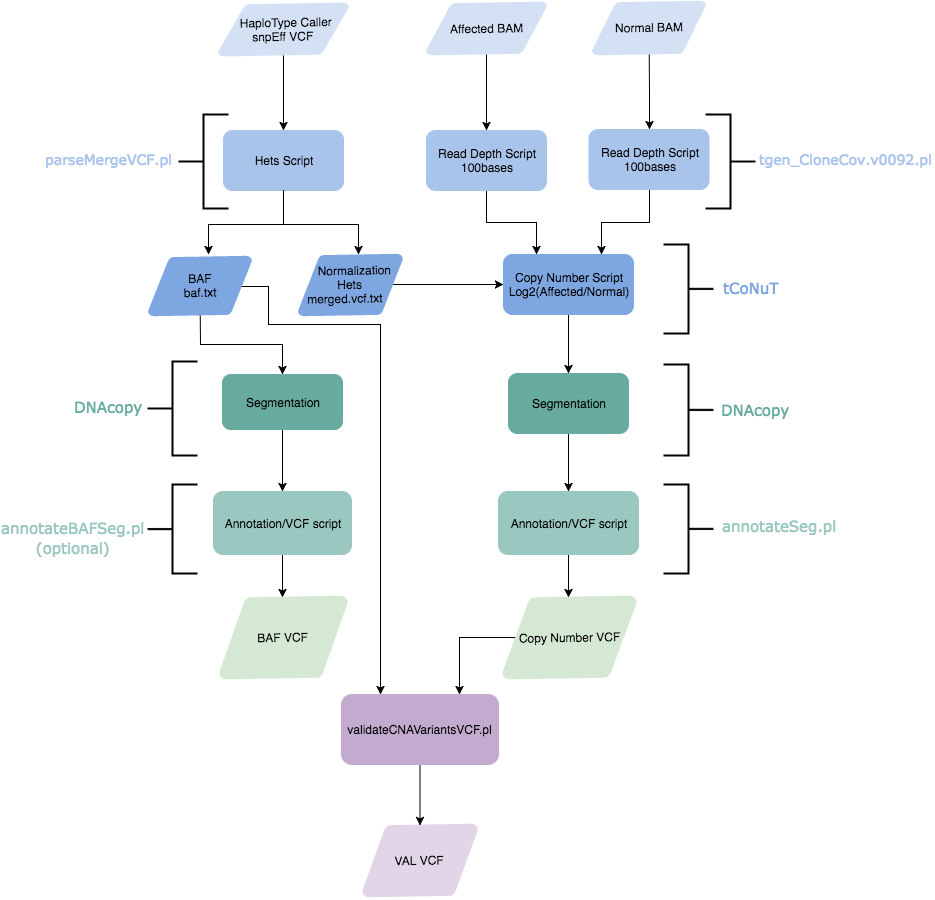

The diagram above was exported from draw.io. Its source (the exported page's mxGraphModel, read from the mxfile embedded in the PNG):
<mxGraphModel dx="2240" dy="1323" grid="1" gridSize="10" guides="1" tooltips="1" connect="1" arrows="1" fold="1" page="1" pageScale="1" pageWidth="826" pageHeight="1169" background="#ffffff" math="0" shadow="0">
  <root>
    <mxCell id="0" />
    <mxCell id="1" parent="0" />
    <mxCell id="2" style="edgeStyle=orthogonalEdgeStyle;rounded=0;html=1;entryX=0.25;entryY=0;labelBackgroundColor=#ffffff;jettySize=auto;orthogonalLoop=1;strokeColor=#000000;fontFamily=Helvetica;" edge="1" source="3" target="16" parent="1">
      <mxGeometry x="438" y="216" as="geometry" />
    </mxCell>
    <mxCell id="3" value="Read Depth Script&lt;div&gt;100bases&lt;/div&gt;" style="rounded=1;whiteSpace=wrap;html=1;fontFamily=Helvetica;labelBackgroundColor=none;labelBorderColor=none;plain-yellow;fillColor=#A9C4EB;gradientColor=none;strokeColor=#A9C4EB;" vertex="1" parent="1">
      <mxGeometry x="378" y="156" width="120" height="60" as="geometry" />
    </mxCell>
    <mxCell id="4" style="edgeStyle=orthogonalEdgeStyle;rounded=0;html=1;labelBackgroundColor=#ffffff;jettySize=auto;orthogonalLoop=1;strokeColor=#000000;fontFamily=Helvetica;" edge="1" source="5" parent="1">
      <mxGeometry x="160" y="216" as="geometry">
        <mxPoint x="160" y="280" as="targetPoint" />
        <Array as="points">
          <mxPoint x="235" y="250" />
          <mxPoint x="160" y="250" />
          <mxPoint x="160" y="280" />
        </Array>
      </mxGeometry>
    </mxCell>
    <mxCell id="5" value="Hets Script" style="rounded=1;whiteSpace=wrap;html=1;fontFamily=Helvetica;plain-purple;gradientColor=none;fillColor=#A9C4EB;strokeColor=#A9C4EB;" vertex="1" parent="1">
      <mxGeometry x="175" y="156" width="120" height="60" as="geometry" />
    </mxCell>
    <mxCell id="6" style="edgeStyle=orthogonalEdgeStyle;rounded=0;html=1;entryX=0.5;entryY=0;labelBackgroundColor=#ffffff;jettySize=auto;orthogonalLoop=1;strokeColor=#000000;fontFamily=Helvetica;" edge="1" source="7" target="5" parent="1">
      <mxGeometry x="235" y="80.00380820109763" as="geometry" />
    </mxCell>
    <mxCell id="7" value="&lt;p&gt;&lt;span&gt;&lt;font style=&quot;font-size: 12px&quot;&gt;&amp;nbsp; HaploType Caller snpEff VCF&lt;/font&gt;&lt;/span&gt;&lt;/p&gt;" style="strokeWidth=2;html=1;shape=mxgraph.flowchart.data;whiteSpace=wrap;rotation=-1;fontFamily=Helvetica;plain-red;gradientColor=none;fillColor=#D4E1F5;strokeColor=#D4E1F5;" vertex="1" parent="1">
      <mxGeometry x="170" y="30" width="130" height="50" as="geometry" />
    </mxCell>
    <mxCell id="8" style="edgeStyle=orthogonalEdgeStyle;rounded=0;html=1;entryX=0.5;entryY=0;labelBackgroundColor=#ffffff;jettySize=auto;orthogonalLoop=1;strokeColor=#000000;fontFamily=Helvetica;" edge="1" source="9" target="3" parent="1">
      <mxGeometry x="438" y="79.00380820109763" as="geometry" />
    </mxCell>
    <mxCell id="9" value="&lt;span&gt;Affected BAM&lt;/span&gt;&lt;br&gt;" style="strokeWidth=2;html=1;shape=mxgraph.flowchart.data;whiteSpace=wrap;rotation=-1;direction=west;fontFamily=Helvetica;labelBackgroundColor=none;labelBorderColor=none;plain-red;gradientColor=none;fillColor=#D4E1F5;strokeColor=#D4E1F5;" vertex="1" parent="1">
      <mxGeometry x="378" y="29" width="120" height="50" as="geometry" />
    </mxCell>
    <mxCell id="10" style="edgeStyle=orthogonalEdgeStyle;rounded=0;html=1;entryX=0.5;entryY=0;labelBackgroundColor=#ffffff;jettySize=auto;orthogonalLoop=1;strokeColor=#000000;fontFamily=Helvetica;" edge="1" source="12" target="23" parent="1">
      <mxGeometry x="151.74359050821477" y="340.0000894611146" as="geometry" />
    </mxCell>
    <mxCell id="11" style="edgeStyle=orthogonalEdgeStyle;rounded=0;html=1;entryX=0.25;entryY=0;labelBackgroundColor=#ffffff;jettySize=auto;orthogonalLoop=1;strokeColor=#000000;strokeWidth=1;fontFamily=Verdana;fontSize=17;exitX=0.905;exitY=0.5;exitPerimeter=0;" edge="1" source="12" target="47" parent="1">
      <mxGeometry x="193" y="311" as="geometry">
        <Array as="points">
          <mxPoint x="193" y="312" />
          <mxPoint x="220" y="312" />
          <mxPoint x="220" y="350" />
          <mxPoint x="332" y="350" />
        </Array>
      </mxGeometry>
    </mxCell>
    <mxCell id="12" value="&lt;div&gt;BAF&lt;/div&gt;&lt;span&gt;baf.txt&lt;/span&gt;" style="strokeWidth=2;html=1;shape=mxgraph.flowchart.data;whiteSpace=wrap;rotation=-1;fontFamily=Helvetica;plain-purple;gradientColor=none;fillColor=#7EA6E0;strokeColor=#7EA6E0;" vertex="1" parent="1">
      <mxGeometry x="100" y="283" width="103" height="57" as="geometry" />
    </mxCell>
    <mxCell id="13" style="edgeStyle=orthogonalEdgeStyle;rounded=0;html=1;exitX=0.905;exitY=0.5;exitPerimeter=0;entryX=0;entryY=0.5;labelBackgroundColor=#ffffff;jettySize=auto;orthogonalLoop=1;strokeColor=#000000;strokeWidth=1;fontFamily=Verdana;fontSize=17;" edge="1" source="14" target="16" parent="1">
      <mxGeometry x="344" y="310" as="geometry" />
    </mxCell>
    <mxCell id="14" value="&lt;span&gt;&lt;font style=&quot;font-size: 12px&quot;&gt;&amp;nbsp; &amp;nbsp;Normalization Hets&lt;/font&gt;&lt;/span&gt;&lt;div&gt;&lt;span&gt;&lt;font style=&quot;font-size: 12px&quot;&gt;merged.vcf.txt &amp;nbsp;&amp;nbsp;&lt;/font&gt;&lt;/span&gt;&lt;/div&gt;" style="strokeWidth=2;html=1;shape=mxgraph.flowchart.data;whiteSpace=wrap;rotation=-1;fontFamily=Helvetica;plain-purple;gradientColor=none;fillColor=#7EA6E0;strokeColor=#7EA6E0;" vertex="1" parent="1">
      <mxGeometry x="250" y="281" width="104" height="59" as="geometry" />
    </mxCell>
    <mxCell id="15" style="edgeStyle=orthogonalEdgeStyle;rounded=0;html=1;entryX=0.5;entryY=0;labelBackgroundColor=#ffffff;jettySize=auto;orthogonalLoop=1;strokeColor=#000000;fontFamily=Helvetica;" edge="1" source="16" target="18" parent="1">
      <mxGeometry x="520" y="340" as="geometry" />
    </mxCell>
    <mxCell id="16" value="Copy Number Script&lt;div&gt;Log2(Affected/Normal)&lt;/div&gt;" style="rounded=1;whiteSpace=wrap;html=1;fontFamily=Helvetica;plain-green;gradientColor=none;fillColor=#7EA6E0;strokeColor=#7EA6E0;" vertex="1" parent="1">
      <mxGeometry x="455" y="280" width="130" height="60" as="geometry" />
    </mxCell>
    <mxCell id="17" style="edgeStyle=orthogonalEdgeStyle;rounded=0;html=1;entryX=0.5;entryY=0;labelBackgroundColor=#ffffff;jettySize=auto;orthogonalLoop=1;strokeColor=#000000;fontFamily=Helvetica;" edge="1" source="18" target="20" parent="1">
      <mxGeometry x="520" y="459" as="geometry" />
    </mxCell>
    <mxCell id="18" value="Segmentation" style="rounded=1;whiteSpace=wrap;html=1;fontFamily=Helvetica;plain-green;gradientColor=none;fillColor=#67AB9F;strokeColor=#67AB9F;" vertex="1" parent="1">
      <mxGeometry x="460" y="399" width="120" height="60" as="geometry" />
    </mxCell>
    <mxCell id="19" style="edgeStyle=orthogonalEdgeStyle;rounded=0;html=1;entryX=0.5;entryY=1;entryPerimeter=0;labelBackgroundColor=#ffffff;jettySize=auto;orthogonalLoop=1;strokeColor=#000000;strokeWidth=1;fontFamily=Verdana;fontSize=17;" edge="1" source="20" target="49" parent="1">
      <mxGeometry x="520" y="580" as="geometry" />
    </mxCell>
    <mxCell id="20" value="Annotation/VCF script" style="rounded=1;whiteSpace=wrap;html=1;fontFamily=Helvetica;plain-green;gradientColor=none;fillColor=#9AC7BF;strokeColor=#9AC7BF;verticalAlign=middle;" vertex="1" parent="1">
      <mxGeometry x="450" y="517" width="140" height="63" as="geometry" />
    </mxCell>
    <mxCell id="21" value="&lt;span&gt;VAL VCF&lt;/span&gt;&lt;br&gt;" style="strokeWidth=2;html=1;shape=mxgraph.flowchart.data;whiteSpace=wrap;rotation=-1;direction=west;fontFamily=Helvetica;plain-green;gradientColor=none;fillColor=#E1D5E7;strokeColor=#E1D5E7;" vertex="1" parent="1">
      <mxGeometry x="314" y="851" width="115" height="70" as="geometry" />
    </mxCell>
    <mxCell id="22" style="edgeStyle=orthogonalEdgeStyle;rounded=0;html=1;entryX=0.5;entryY=0;labelBackgroundColor=#ffffff;jettySize=auto;orthogonalLoop=1;strokeColor=#000000;fontFamily=Helvetica;" edge="1" source="23" target="27" parent="1">
      <mxGeometry x="234" y="455" as="geometry" />
    </mxCell>
    <mxCell id="23" value="Segmentation" style="rounded=1;whiteSpace=wrap;html=1;fontFamily=Helvetica;plain-purple;gradientColor=none;fillColor=#67AB9F;strokeColor=#67AB9F;" vertex="1" parent="1">
      <mxGeometry x="174" y="400" width="120" height="55" as="geometry" />
    </mxCell>
    <mxCell id="24" style="edgeStyle=orthogonalEdgeStyle;rounded=0;html=1;entryX=0.5;entryY=0;labelBackgroundColor=#ffffff;jettySize=auto;orthogonalLoop=1;strokeColor=#000000;fontFamily=Helvetica;" edge="1" source="25" target="30" parent="1">
      <mxGeometry x="600.6976777820664" y="79.00043388659878" as="geometry" />
    </mxCell>
    <mxCell id="25" value="&lt;span&gt;Normal BAM&lt;/span&gt;&lt;br&gt;" style="strokeWidth=2;html=1;shape=mxgraph.flowchart.data;whiteSpace=wrap;rotation=-1;direction=west;fontFamily=Helvetica;plain-red;gradientColor=none;fillColor=#D4E1F5;strokeColor=#D4E1F5;" vertex="1" parent="1">
      <mxGeometry x="544" y="28" width="113" height="51" as="geometry" />
    </mxCell>
    <mxCell id="26" style="edgeStyle=orthogonalEdgeStyle;rounded=0;html=1;entryX=0.5;entryY=1;entryPerimeter=0;labelBackgroundColor=#ffffff;jettySize=auto;orthogonalLoop=1;strokeColor=#000000;fontFamily=Helvetica;" edge="1" source="27" target="28" parent="1">
      <mxGeometry x="234" y="580" as="geometry" />
    </mxCell>
    <mxCell id="27" value="Annotation/VCF script" style="rounded=1;whiteSpace=wrap;html=1;fontFamily=Helvetica;plain-purple;gradientColor=none;fillColor=#9AC7BF;strokeColor=#9AC7BF;" vertex="1" parent="1">
      <mxGeometry x="165" y="517" width="138" height="63" as="geometry" />
    </mxCell>
    <mxCell id="28" value="&lt;span&gt;BAF VCF&lt;/span&gt;&lt;br&gt;" style="strokeWidth=2;html=1;shape=mxgraph.flowchart.data;whiteSpace=wrap;rotation=-1;direction=west;fontFamily=Helvetica;plain-purple;gradientColor=none;fillColor=#D5E8D4;strokeColor=#D5E8D4;" vertex="1" parent="1">
      <mxGeometry x="171" y="623" width="128" height="80" as="geometry" />
    </mxCell>
    <mxCell id="29" style="edgeStyle=orthogonalEdgeStyle;rounded=0;html=1;entryX=0.75;entryY=0;labelBackgroundColor=#ffffff;jettySize=auto;orthogonalLoop=1;strokeColor=#000000;fontFamily=Helvetica;" edge="1" source="30" target="16" parent="1">
      <mxGeometry x="553" y="215" as="geometry" />
    </mxCell>
    <mxCell id="30" value="Read Depth Script&lt;div&gt;100bases&lt;/div&gt;" style="rounded=1;whiteSpace=wrap;html=1;fontFamily=Helvetica;plain-blue;gradientColor=none;fillColor=#A9C4EB;strokeColor=#A9C4EB;" vertex="1" parent="1">
      <mxGeometry x="540.5" y="155" width="120" height="60" as="geometry" />
    </mxCell>
    <mxCell id="31" style="edgeStyle=orthogonalEdgeStyle;rounded=0;html=1;labelBackgroundColor=#ffffff;jettySize=auto;orthogonalLoop=1;strokeColor=#000000;fontFamily=Helvetica;exitX=0.5;exitY=1;" edge="1" source="5" parent="1">
      <mxGeometry x="190" y="226" as="geometry">
        <mxPoint x="310" y="280" as="targetPoint" />
        <mxPoint x="245" y="226" as="sourcePoint" />
        <Array as="points">
          <mxPoint x="235" y="250" />
          <mxPoint x="310" y="250" />
        </Array>
      </mxGeometry>
    </mxCell>
    <mxCell id="32" value="" style="strokeWidth=2;html=1;shape=mxgraph.flowchart.annotation_2;align=left;labelBackgroundColor=none;fillColor=#D5E8D4;gradientColor=none;fontFamily=Verdana;fontSize=17;direction=west;" vertex="1" parent="1">
      <mxGeometry x="657" y="140" width="50" height="94" as="geometry" />
    </mxCell>
    <mxCell id="33" value="" style="strokeWidth=2;html=1;shape=mxgraph.flowchart.annotation_2;align=left;labelBackgroundColor=none;fillColor=#D5E8D4;gradientColor=none;fontFamily=Verdana;fontSize=17;direction=west;" vertex="1" parent="1">
      <mxGeometry x="615" y="270" width="50" height="89" as="geometry" />
    </mxCell>
    <mxCell id="34" value="" style="strokeWidth=2;html=1;shape=mxgraph.flowchart.annotation_2;align=left;labelBackgroundColor=none;fillColor=#D5E8D4;gradientColor=none;fontFamily=Verdana;fontSize=17;direction=west;" vertex="1" parent="1">
      <mxGeometry x="615" y="390" width="50" height="91" as="geometry" />
    </mxCell>
    <mxCell id="35" value="" style="strokeWidth=2;html=1;shape=mxgraph.flowchart.annotation_2;align=left;labelBackgroundColor=none;fillColor=#D5E8D4;gradientColor=none;fontFamily=Verdana;fontSize=17;direction=west;" vertex="1" parent="1">
      <mxGeometry x="615" y="510" width="50" height="89" as="geometry" />
    </mxCell>
    <mxCell id="36" value="&lt;span style=&quot;color: rgb(169 , 196 , 235) ; font-family: &amp;#34;verdana&amp;#34; ; font-style: normal ; font-variant: normal ; font-weight: normal ; letter-spacing: normal ; line-height: 14.4px ; text-align: center ; text-indent: 0px ; text-transform: none ; white-space: normal ; word-spacing: 0px ; display: inline ; float: none&quot;&gt;&lt;font style=&quot;font-size: 14px&quot;&gt;tgen_CloneCov.v0092.pl&lt;/font&gt;&lt;/span&gt;" style="text;html=1;fontSize=17;fontFamily=Verdana;" vertex="1" parent="1">
      <mxGeometry x="709" y="168" width="130" height="40" as="geometry" />
    </mxCell>
    <mxCell id="37" value="&lt;span style=&quot;font-family: &amp;#34;verdana&amp;#34; ; font-style: normal ; font-variant: normal ; font-weight: normal ; letter-spacing: normal ; line-height: 14.4px ; text-align: center ; text-indent: 0px ; text-transform: none ; white-space: normal ; word-spacing: 0px ; display: inline ; float: none&quot;&gt;&lt;font color=&quot;#7ea6e0&quot; style=&quot;font-size: 15px&quot;&gt;tCoNuT&lt;/font&gt;&lt;/span&gt;" style="text;html=1;fontSize=17;fontFamily=Verdana;" vertex="1" parent="1">
      <mxGeometry x="673" y="297" width="65" height="40" as="geometry" />
    </mxCell>
    <mxCell id="38" value="&lt;span style=&quot;font-family: &amp;#34;verdana&amp;#34; ; font-style: normal ; font-variant: normal ; font-weight: normal ; letter-spacing: normal ; line-height: 14.4px ; text-align: center ; text-indent: 0px ; text-transform: none ; white-space: normal ; word-spacing: 0px ; display: inline ; float: none&quot;&gt;&lt;font style=&quot;font-size: 15px&quot; color=&quot;#67ab9f&quot;&gt;DNAcopy&lt;/font&gt;&lt;/span&gt;" style="text;html=1;fontSize=17;fontFamily=Verdana;" vertex="1" parent="1">
      <mxGeometry x="671" y="419" width="65" height="40" as="geometry" />
    </mxCell>
    <mxCell id="39" value="&lt;span style=&quot;font-family: &amp;#34;verdana&amp;#34; ; font-style: normal ; font-variant: normal ; font-weight: normal ; letter-spacing: normal ; line-height: 14.4px ; text-align: center ; text-indent: 0px ; text-transform: none ; white-space: normal ; word-spacing: 0px ; display: inline ; float: none&quot;&gt;&lt;font style=&quot;font-size: 15px&quot; color=&quot;#9ac7bf&quot;&gt;annotateSeg.pl&lt;/font&gt;&lt;/span&gt;" style="text;html=1;fontSize=17;fontFamily=Verdana;" vertex="1" parent="1">
      <mxGeometry x="672" y="535" width="65" height="40" as="geometry" />
    </mxCell>
    <mxCell id="40" value="" style="strokeWidth=2;html=1;shape=mxgraph.flowchart.annotation_2;align=left;labelBackgroundColor=none;fillColor=#D5E8D4;gradientColor=none;fontFamily=Verdana;fontSize=17;" vertex="1" parent="1">
      <mxGeometry x="130" y="140" width="50" height="94" as="geometry" />
    </mxCell>
    <mxCell id="41" value="&lt;span style=&quot;color: rgb(169 , 196 , 235) ; font-family: &amp;#34;verdana&amp;#34; ; font-style: normal ; font-variant: normal ; font-weight: normal ; letter-spacing: normal ; line-height: 14.4px ; text-align: center ; text-indent: 0px ; text-transform: none ; white-space: normal ; word-spacing: 0px ; display: inline ; float: none&quot;&gt;&lt;font style=&quot;font-size: 14px&quot;&gt;parseMergeVCF.pl&lt;/font&gt;&lt;/span&gt;" style="text;html=1;fontSize=17;fontFamily=Verdana;" vertex="1" parent="1">
      <mxGeometry x="-5" y="168" width="130" height="40" as="geometry" />
    </mxCell>
    <mxCell id="42" value="" style="strokeWidth=2;html=1;shape=mxgraph.flowchart.annotation_2;align=left;labelBackgroundColor=none;fillColor=#D5E8D4;gradientColor=none;fontFamily=Verdana;fontSize=17;" vertex="1" parent="1">
      <mxGeometry x="99" y="387" width="50" height="94" as="geometry" />
    </mxCell>
    <mxCell id="43" value="&lt;span style=&quot;font-family: &amp;#34;verdana&amp;#34; ; font-style: normal ; font-variant: normal ; font-weight: normal ; letter-spacing: normal ; line-height: 14.4px ; text-align: center ; text-indent: 0px ; text-transform: none ; white-space: normal ; word-spacing: 0px ; display: inline ; float: none&quot;&gt;&lt;font style=&quot;font-size: 15px&quot; color=&quot;#67ab9f&quot;&gt;DNAcopy&lt;/font&gt;&lt;/span&gt;" style="text;html=1;fontSize=17;fontFamily=Verdana;" vertex="1" parent="1">
      <mxGeometry x="24" y="416" width="65" height="40" as="geometry" />
    </mxCell>
    <mxCell id="44" value="" style="strokeWidth=2;html=1;shape=mxgraph.flowchart.annotation_2;align=left;labelBackgroundColor=none;fillColor=#D5E8D4;gradientColor=none;fontFamily=Verdana;fontSize=17;" vertex="1" parent="1">
      <mxGeometry x="99" y="510" width="50" height="89" as="geometry" />
    </mxCell>
    <mxCell id="45" value="&lt;span style=&quot;font-family: &amp;#34;verdana&amp;#34; ; font-style: normal ; font-variant: normal ; font-weight: normal ; letter-spacing: normal ; line-height: 14.4px ; text-align: center ; text-indent: 0px ; text-transform: none ; white-space: normal ; word-spacing: 0px ; display: inline ; float: none&quot;&gt;&lt;font color=&quot;#9ac7bf&quot; style=&quot;font-size: 15px&quot;&gt;annotateBAFSeg.pl&lt;/font&gt;&lt;/span&gt;&lt;div&gt;&lt;span style=&quot;font-family: &amp;#34;verdana&amp;#34; ; font-style: normal ; font-variant: normal ; font-weight: normal ; letter-spacing: normal ; line-height: 14.4px ; text-align: center ; text-indent: 0px ; text-transform: none ; white-space: normal ; word-spacing: 0px ; display: inline ; float: none&quot;&gt;&lt;font color=&quot;#9ac7bf&quot; style=&quot;font-size: 15px&quot;&gt;(optional)&lt;/font&gt;&lt;/span&gt;&lt;/div&gt;" style="text;html=1;fontSize=17;fontFamily=Verdana;align=center;" vertex="1" parent="1">
      <mxGeometry x="-8" y="537" width="65" height="44" as="geometry" />
    </mxCell>
    <mxCell id="46" value="" style="edgeStyle=orthogonalEdgeStyle;rounded=0;html=1;labelBackgroundColor=#ffffff;jettySize=auto;orthogonalLoop=1;strokeColor=#000000;strokeWidth=1;fontFamily=Verdana;fontSize=17;" edge="1" source="47" target="21" parent="1">
      <mxGeometry x="371.5" y="790" as="geometry" />
    </mxCell>
    <mxCell id="47" value="validateCNAVariantsVCF.pl" style="rounded=1;whiteSpace=wrap;html=1;fontFamily=Helvetica;plain-green;gradientColor=none;fillColor=#C3ABD0;strokeColor=#C3ABD0;verticalAlign=middle;" vertex="1" parent="1">
      <mxGeometry x="293" y="720" width="157" height="70" as="geometry" />
    </mxCell>
    <mxCell id="48" value="" style="edgeStyle=orthogonalEdgeStyle;rounded=0;html=1;labelBackgroundColor=#ffffff;jettySize=auto;orthogonalLoop=1;strokeColor=#000000;strokeWidth=1;fontFamily=Verdana;fontSize=17;entryX=0.75;entryY=0;exitX=0.905;exitY=0.5;exitPerimeter=0;" edge="1" source="49" target="47" parent="1">
      <mxGeometry x="411" y="663" as="geometry">
        <mxPoint x="374.01020597894194" y="663" as="targetPoint" />
        <Array as="points">
          <mxPoint x="467" y="663" />
          <mxPoint x="411" y="663" />
        </Array>
      </mxGeometry>
    </mxCell>
    <mxCell id="49" value="&lt;span&gt;Copy Number VCF&lt;/span&gt;&lt;br&gt;" style="strokeWidth=2;html=1;shape=mxgraph.flowchart.data;whiteSpace=wrap;rotation=-1;direction=west;fontFamily=Helvetica;plain-green;gradientColor=none;fillColor=#D5E8D4;strokeColor=#D5E8D4;" vertex="1" parent="1">
      <mxGeometry x="454" y="623" width="134" height="80" as="geometry" />
    </mxCell>
  </root>
</mxGraphModel>